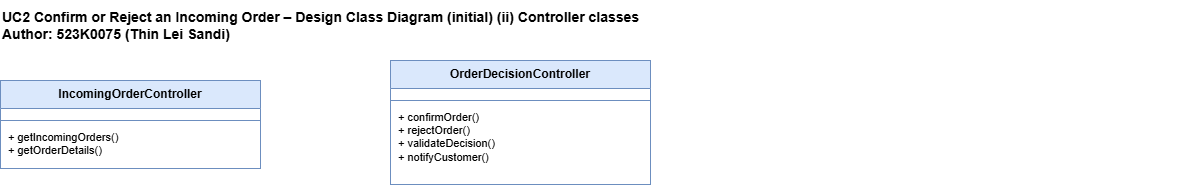

The diagram above was exported from draw.io. Its source (the exported page's mxGraphModel, read from the mxfile embedded in the PNG):
<mxGraphModel dx="1292" dy="1984" grid="1" gridSize="10" guides="1" tooltips="1" connect="1" arrows="1" fold="1" page="1" pageScale="1" pageWidth="1654" pageHeight="1169" math="0" shadow="0">
  <root>
    <mxCell id="0" />
    <mxCell id="1" parent="0" />
    <mxCell id="title" parent="1" style="text;html=1;align=left;verticalAlign=middle;fontSize=14;fontStyle=1;" value="UC2 Confirm or Reject an Incoming Order – Design Class Diagram (initial) (ii) Controller classes&#10;Author: 523K0075 (Thin Lei Sandi)" vertex="1">
      <mxGeometry height="50" width="1200" x="90" y="-400" as="geometry" />
    </mxCell>
    <mxCell id="IOC" parent="1" style="swimlane;fontStyle=1;align=center;verticalAlign=top;startSize=28;fontSize=12;fillColor=#dae8fc;strokeColor=#6c8ebf;swimlaneFillColor=#ffffff;collapsible=0;" value="IncomingOrderController" vertex="1">
      <mxGeometry height="88" width="260" x="90" y="-320" as="geometry" />
    </mxCell>
    <mxCell id="IOC_a" parent="IOC" style="text;html=1;strokeColor=none;fillColor=none;align=left;verticalAlign=top;spacingLeft=6;fontSize=11;whiteSpace=wrap;" value="" vertex="1">
      <mxGeometry height="8" width="260" y="28" as="geometry" />
    </mxCell>
    <mxCell id="IOC_l" parent="IOC" style="line;strokeWidth=1;fillColor=none;strokeColor=#6c8ebf;" value="" vertex="1">
      <mxGeometry height="8" width="260" y="36" as="geometry" />
    </mxCell>
    <mxCell id="IOC_m" parent="IOC" style="text;html=1;strokeColor=none;fillColor=none;align=left;verticalAlign=top;spacingLeft=6;fontSize=11;whiteSpace=wrap;" value="+ getIncomingOrders()&lt;br&gt;+ getOrderDetails()" vertex="1">
      <mxGeometry height="44" width="260" y="44" as="geometry" />
    </mxCell>
    <mxCell id="ODC" parent="1" style="swimlane;fontStyle=1;align=center;verticalAlign=top;startSize=28;fontSize=12;fillColor=#dae8fc;strokeColor=#6c8ebf;swimlaneFillColor=#ffffff;collapsible=0;" value="OrderDecisionController" vertex="1">
      <mxGeometry height="124" width="260" x="480" y="-340" as="geometry" />
    </mxCell>
    <mxCell id="ODC_a" parent="ODC" style="text;html=1;strokeColor=none;fillColor=none;align=left;verticalAlign=top;spacingLeft=6;fontSize=11;whiteSpace=wrap;" value="" vertex="1">
      <mxGeometry height="8" width="260" y="28" as="geometry" />
    </mxCell>
    <mxCell id="ODC_l" parent="ODC" style="line;strokeWidth=1;fillColor=none;strokeColor=#6c8ebf;" value="" vertex="1">
      <mxGeometry height="8" width="260" y="36" as="geometry" />
    </mxCell>
    <mxCell id="ODC_m" parent="ODC" style="text;html=1;strokeColor=none;fillColor=none;align=left;verticalAlign=top;spacingLeft=6;fontSize=11;whiteSpace=wrap;" value="+ confirmOrder()&lt;br&gt;+ rejectOrder()&lt;br&gt;+ validateDecision()&lt;br&gt;+ notifyCustomer()" vertex="1">
      <mxGeometry height="80" width="260" y="44" as="geometry" />
    </mxCell>
  </root>
</mxGraphModel>